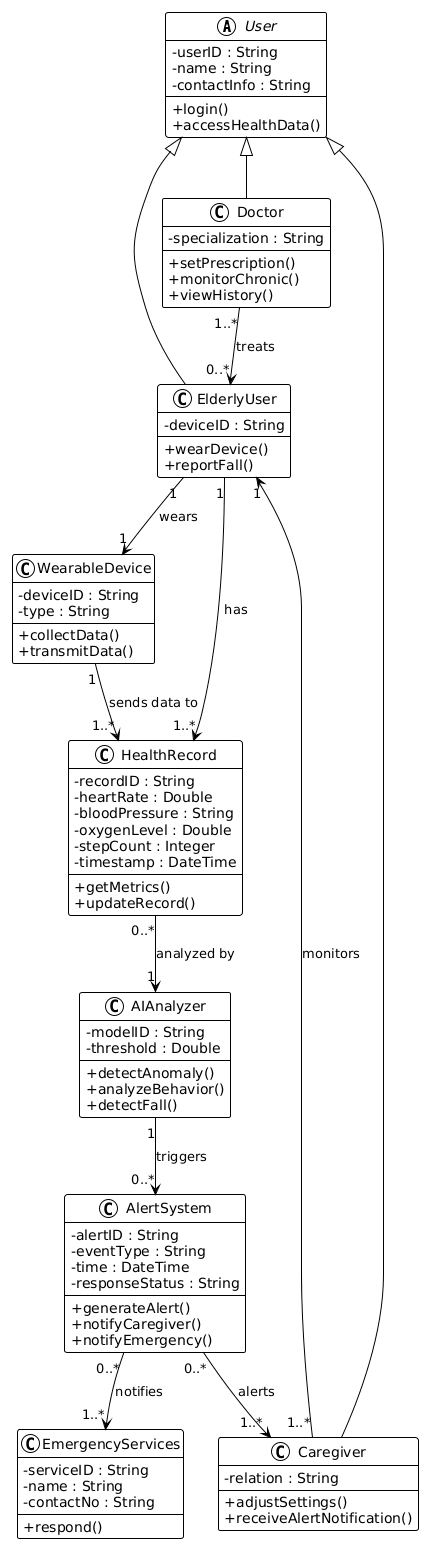

The diagram above was rendered by PlantUML. Its source (embedded in the PNG):
@startuml
!theme plain
skinparam classAttributeIconSize 0
skinparam backgroundColor white

abstract class User {
  -userID : String
  -name : String
  -contactInfo : String
  +login()
  +accessHealthData()
}

class ElderlyUser {
  -deviceID : String
  +wearDevice()
  +reportFall()
}

class Caregiver {
  -relation : String
  +adjustSettings()
  +receiveAlertNotification()
}

class Doctor {
  -specialization : String
  +setPrescription()
  +monitorChronic()
  +viewHistory()
}

class WearableDevice {
  -deviceID : String
  -type : String
  +collectData()
  +transmitData()
}

class HealthRecord {
  -recordID : String
  -heartRate : Double
  -bloodPressure : String
  -oxygenLevel : Double
  -stepCount : Integer
  -timestamp : DateTime
  +getMetrics()
  +updateRecord()
}

class AIAnalyzer {
  -modelID : String
  -threshold : Double
  +detectAnomaly()
  +analyzeBehavior()
  +detectFall()
}

class AlertSystem {
  -alertID : String
  -eventType : String
  -time : DateTime
  -responseStatus : String
  +generateAlert()
  +notifyCaregiver()
  +notifyEmergency()
}

class EmergencyServices {
  -serviceID : String
  -name : String
  -contactNo : String
  +respond()
}

User <|-- ElderlyUser
User <|-- Caregiver
User <|-- Doctor

ElderlyUser "1" --> "1" WearableDevice : wears
WearableDevice "1" --> "1..*" HealthRecord : sends data to
ElderlyUser "1" --> "1..*" HealthRecord : has
HealthRecord "0..*" --> "1" AIAnalyzer : analyzed by
AIAnalyzer "1" --> "0..*" AlertSystem : triggers
AlertSystem "0..*" --> "1..*" EmergencyServices : notifies
AlertSystem "0..*" --> "1..*" Caregiver : alerts
Caregiver "1..*" --> "1" ElderlyUser : monitors
Doctor "1..*" --> "0..*" ElderlyUser : treats
@enduml